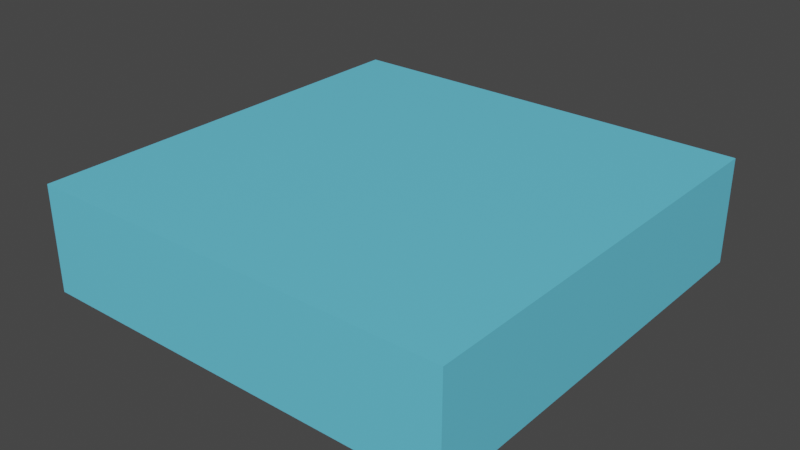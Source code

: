 # Source: water.blend  (saved by Blender 2.93.20; exported with 4.5.12 LTS)
import bpy
from mathutils import Matrix  # noqa: F401  (used for matrix-valued properties, if any)

bpy.ops.wm.read_factory_settings(use_empty=True)
scene = bpy.context.scene
scene.name = 'Scene'

# ---- collections
col_collection = bpy.data.collections.new('Collection'); scene.collection.children.link(col_collection)

# ---- materials (node trees are filled in below, after node groups)
mat_material_001 = bpy.data.materials.new('Material.001')
mat_material_001.use_transparent_shadow = False

# ---- material node trees
mat_material_001.use_nodes = True; mat_material_001.node_tree.nodes.clear()
_N = mat_material_001.node_tree.nodes; _L = mat_material_001.node_tree.links
n0 = _N.new('ShaderNodeBsdfPrincipled'); n0.name = 'Principled BSDF'; n0.location = (10, 300)
n0.distribution = 'GGX'
n0.subsurface_method = 'BURLEY'
n0.inputs[0].default_value = (0.1387, 0.6267, 0.855, 1.0)
n0.inputs[3].default_value = 1.45
n0.inputs[27].default_value = (0.0, 0.0, 0.0, 1.0)
n0.inputs[28].default_value = 1.0
n1 = _N.new('ShaderNodeOutputMaterial'); n1.name = 'Material Output'; n1.location = (300, 300)
_L.new(n0.outputs[0], n1.inputs[0])
n1.is_active_output = True

# ---- world
world_world = bpy.data.worlds.new('World'); scene.world = world_world
world_world.use_nodes = True; world_world.node_tree.nodes.clear()
_N = world_world.node_tree.nodes; _L = world_world.node_tree.links
n0 = _N.new('ShaderNodeOutputWorld'); n0.name = 'World Output'; n0.location = (300, 300)
n1 = _N.new('ShaderNodeBackground'); n1.name = 'Background'; n1.location = (10, 300)
n1.inputs[0].default_value = (0.05088, 0.05088, 0.05088, 1.0)
_L.new(n1.outputs[0], n0.inputs[0])
n0.is_active_output = True
world_world.color = (0.05088, 0.05088, 0.05088)
world_world.use_sun_shadow = False
world_world.sun_shadow_jitter_overblur = 0.0

# ---- meshes
me_cube_001 = bpy.data.meshes.new('Cube.001')
me_cube_001.from_pydata([(-1.0, -1.0, -1.0), (-1.0, -1.0, -0.5013), (-1.0, 1.0, -1.0), (-1.0, 1.0, -0.5013), (1.0, -1.0, -1.0), (1.0, -1.0, -0.5013), (1.0, 1.0, -1.0), (1.0, 1.0, -0.5013)], [], [(0, 1, 3, 2), (2, 3, 7, 6), (6, 7, 5, 4), (4, 5, 1, 0), (2, 6, 4, 0), (7, 3, 1, 5)])
_uv = me_cube_001.uv_layers.new(name='UVMap')
_uv.uv.foreach_set('vector', [0.375, 0.0, 0.625, 0.0, 0.625, 0.25, 0.375, 0.25, 0.375, 0.25, 0.625, 0.25, 0.625, 0.5, 0.375, 0.5, 0.375, 0.5, 0.625, 0.5, 0.625, 0.75, 0.375, 0.75, 0.375, 0.75, 0.625, 0.75, 0.625, 1.0, 0.375, 1.0, 0.125, 0.5, 0.375, 0.5, 0.375, 0.75, 0.125, 0.75, 0.625, 0.5, 0.875, 0.5, 0.875, 0.75, 0.625, 0.75])
me_cube_001.materials.append(mat_material_001)
me_cube_001.use_remesh_fix_poles = True
me_cube_001.use_remesh_preserve_attributes = False
me_cube_001.update()

# ---- objects
ob_cube = bpy.data.objects.new('Cube', me_cube_001)

# ---- transforms, parenting, visibility, modifiers, constraints
ob_cube.location = (0.0, 0.0, 0.0)

# ---- collection membership
col_collection.objects.link(ob_cube)

# ---- scene / render settings (as saved in the file)
scene.frame_start = 1; scene.frame_end = 250; scene.frame_set(1)
scene.render.engine = 'BLENDER_EEVEE_NEXT'
scene.cycles.use_denoising = False
scene.cycles.samples = 128
scene.cycles.sampling_pattern = 'TABULATED_SOBOL'
scene.cycles.use_adaptive_sampling = False
scene.cycles.use_light_tree = False
scene.view_settings.view_transform = 'Filmic'
bpy.context.view_layer.update()

# ---- added for rendering (the .blend has no active camera and no usable light): camera, sun
cam_auto = bpy.data.cameras.new('AutoCamera')
cam_auto.lens = 50.0
cam_auto.sensor_width = 36.0
cam_auto.clip_end = 1000.0
ob_auto_camera = bpy.data.objects.new('AutoCamera', cam_auto)
scene.collection.objects.link(ob_auto_camera)
ob_auto_camera.location = (2.6573, -3.18876, 1.37519)
ob_auto_camera.rotation_euler = (1.09748, -7.21219e-08, 0.694738)
scene.camera = ob_auto_camera
light_auto_sun = bpy.data.lights.new('AutoSun', 'SUN')
light_auto_sun.energy = 3.0
light_auto_sun.angle = 0.0523599
ob_auto_sun = bpy.data.objects.new('AutoSun', light_auto_sun)
scene.collection.objects.link(ob_auto_sun)
ob_auto_sun.rotation_euler = (0.872665, 0.174533, 0.523599)
bpy.context.view_layer.update()
